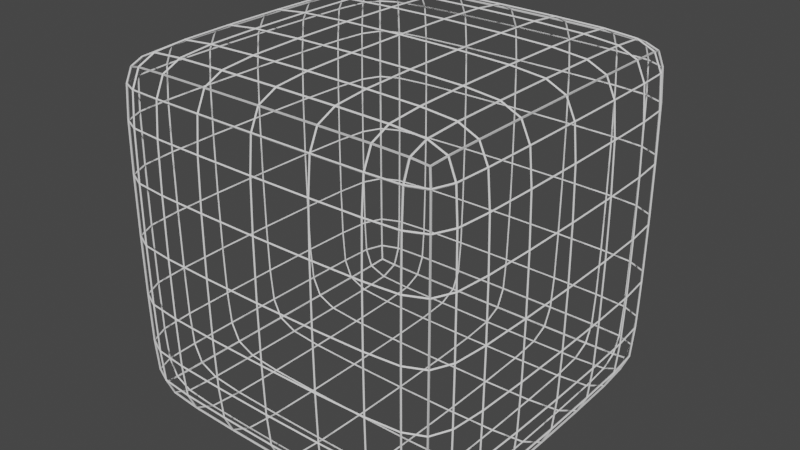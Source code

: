 # Source: WireFrame6.blend  (saved by Blender 2.93.20; exported with 4.5.12 LTS)
import bpy
from mathutils import Matrix  # noqa: F401  (used for matrix-valued properties, if any)

bpy.ops.wm.read_factory_settings(use_empty=True)
scene = bpy.context.scene
scene.name = 'Scene'

# ---- collections
col_collection = bpy.data.collections.new('Collection'); scene.collection.children.link(col_collection)

# ---- world
world_world = bpy.data.worlds.new('World'); scene.world = world_world
world_world.use_nodes = True; world_world.node_tree.nodes.clear()
_N = world_world.node_tree.nodes; _L = world_world.node_tree.links
n0 = _N.new('ShaderNodeOutputWorld'); n0.name = 'World Output'; n0.location = (300, 300)
n1 = _N.new('ShaderNodeBackground'); n1.name = 'Background'; n1.location = (10, 300)
n1.inputs[0].default_value = (0.05088, 0.05088, 0.05088, 1.0)
_L.new(n1.outputs[0], n0.inputs[0])
n0.is_active_output = True
world_world.color = (0.05088, 0.05088, 0.05088)
world_world.use_sun_shadow = False
world_world.sun_shadow_jitter_overblur = 0.0

# ---- meshes
me_cube_002 = bpy.data.meshes.new('Cube.002')
me_cube_002.from_pydata([(-1.0, -1.0, -1.0), (-1.0, -1.0, 1.0), (-1.0, 1.0, -1.0), (-1.0, 1.0, 1.0), (1.0, -1.0, -1.0), (1.0, -1.0, 1.0), (1.0, 1.0, -1.0), (1.0, 1.0, 1.0)], [], [(0, 1, 3, 2), (2, 3, 7, 6), (6, 7, 5, 4), (4, 5, 1, 0), (2, 6, 4, 0), (7, 3, 1, 5)])
_uv = me_cube_002.uv_layers.new(name='UVMap')
_uv.uv.foreach_set('vector', [0.375, 0.0, 0.625, 0.0, 0.625, 0.25, 0.375, 0.25, 0.375, 0.25, 0.625, 0.25, 0.625, 0.5, 0.375, 0.5, 0.375, 0.5, 0.625, 0.5, 0.625, 0.75, 0.375, 0.75, 0.375, 0.75, 0.625, 0.75, 0.625, 1.0, 0.375, 1.0, 0.125, 0.5, 0.375, 0.5, 0.375, 0.75, 0.125, 0.75, 0.625, 0.5, 0.875, 0.5, 0.875, 0.75, 0.625, 0.75])
me_cube_002.use_remesh_fix_poles = True
me_cube_002.use_remesh_preserve_attributes = False
me_cube_002.update()

# ---- objects
ob_cube = bpy.data.objects.new('Cube', me_cube_002)

# ---- transforms, parenting, visibility, modifiers, constraints
ob_cube.location = (0.0, 0.0, 0.0)
_m = ob_cube.modifiers.new('Bevel', 'BEVEL')
_m = ob_cube.modifiers.new('Subdivision', 'SUBSURF')
_m.levels = 5
_m = ob_cube.modifiers.new('Wireframe', 'WIREFRAME')
_m.thickness = 0.01

# ---- collection membership
col_collection.objects.link(ob_cube)

# ---- scene / render settings (as saved in the file)
scene.frame_start = 1; scene.frame_end = 250; scene.frame_set(1)
scene.render.engine = 'BLENDER_EEVEE_NEXT'
scene.cycles.use_denoising = False
scene.cycles.samples = 128
scene.cycles.sampling_pattern = 'TABULATED_SOBOL'
scene.cycles.use_adaptive_sampling = False
scene.cycles.use_light_tree = False
scene.view_settings.view_transform = 'Filmic'
bpy.context.view_layer.update()

# ---- added for rendering (the .blend has no active camera and no usable light): camera, sun
cam_auto = bpy.data.cameras.new('AutoCamera')
cam_auto.lens = 50.0
cam_auto.sensor_width = 36.0
cam_auto.clip_end = 1000.0
ob_auto_camera = bpy.data.objects.new('AutoCamera', cam_auto)
scene.collection.objects.link(ob_auto_camera)
ob_auto_camera.location = (3.19513, -3.83416, 2.5561)
ob_auto_camera.rotation_euler = (1.09748, -7.21219e-08, 0.694738)
scene.camera = ob_auto_camera
light_auto_sun = bpy.data.lights.new('AutoSun', 'SUN')
light_auto_sun.energy = 3.0
light_auto_sun.angle = 0.0523599
ob_auto_sun = bpy.data.objects.new('AutoSun', light_auto_sun)
scene.collection.objects.link(ob_auto_sun)
ob_auto_sun.rotation_euler = (0.872665, 0.174533, 0.523599)
bpy.context.view_layer.update()
